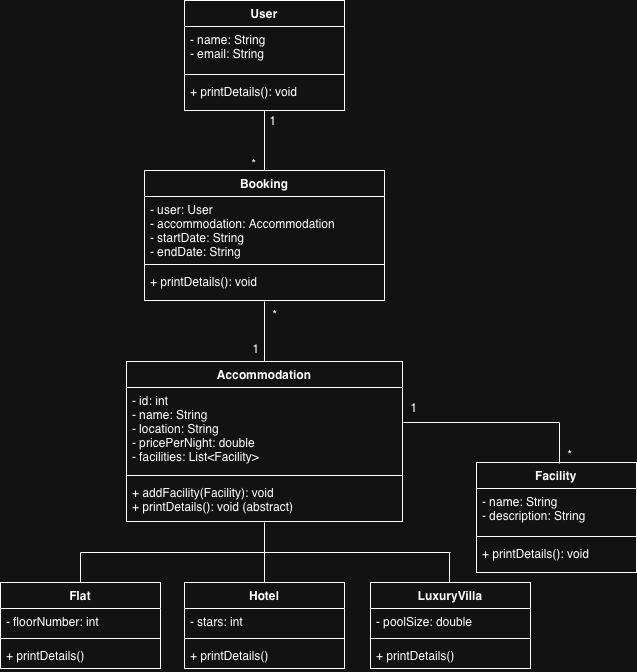

The diagram above was exported from draw.io. Its source (the exported page's mxGraphModel, read from the mxfile embedded in the PNG):
<mxGraphModel dx="1306" dy="538" grid="1" gridSize="10" guides="1" tooltips="1" connect="1" arrows="1" fold="1" page="1" pageScale="1" pageWidth="827" pageHeight="1169" math="0" shadow="0">
  <root>
    <mxCell id="0" />
    <mxCell id="1" parent="0" />
    <mxCell id="wfc6JSGY-ZOpt-wzlO4B-1" value="User" style="swimlane;fontStyle=1;align=center;verticalAlign=top;childLayout=stackLayout;horizontal=1;startSize=26;horizontalStack=0;resizeParent=1;resizeParentMax=0;resizeLast=0;collapsible=1;marginBottom=0;whiteSpace=wrap;html=1;" vertex="1" parent="1">
      <mxGeometry x="334" y="389" width="160" height="110" as="geometry">
        <mxRectangle x="160" y="500" width="70" height="30" as="alternateBounds" />
      </mxGeometry>
    </mxCell>
    <mxCell id="wfc6JSGY-ZOpt-wzlO4B-2" value="- name: String&lt;div&gt;- email: String&lt;/div&gt;&lt;div&gt;&lt;br&gt;&lt;/div&gt;" style="text;strokeColor=none;fillColor=none;align=left;verticalAlign=top;spacingLeft=4;spacingRight=4;overflow=hidden;rotatable=0;points=[[0,0.5],[1,0.5]];portConstraint=eastwest;whiteSpace=wrap;html=1;" vertex="1" parent="wfc6JSGY-ZOpt-wzlO4B-1">
      <mxGeometry y="26" width="160" height="44" as="geometry" />
    </mxCell>
    <mxCell id="wfc6JSGY-ZOpt-wzlO4B-3" value="" style="line;strokeWidth=1;fillColor=none;align=left;verticalAlign=middle;spacingTop=-1;spacingLeft=3;spacingRight=3;rotatable=0;labelPosition=right;points=[];portConstraint=eastwest;strokeColor=inherit;" vertex="1" parent="wfc6JSGY-ZOpt-wzlO4B-1">
      <mxGeometry y="70" width="160" height="8" as="geometry" />
    </mxCell>
    <mxCell id="wfc6JSGY-ZOpt-wzlO4B-4" value="&lt;div&gt;+ printDetails(): void&lt;/div&gt;&lt;div&gt;&lt;br&gt;&lt;/div&gt;" style="text;strokeColor=none;fillColor=none;align=left;verticalAlign=top;spacingLeft=4;spacingRight=4;overflow=hidden;rotatable=0;points=[[0,0.5],[1,0.5]];portConstraint=eastwest;whiteSpace=wrap;html=1;" vertex="1" parent="wfc6JSGY-ZOpt-wzlO4B-1">
      <mxGeometry y="78" width="160" height="32" as="geometry" />
    </mxCell>
    <mxCell id="wfc6JSGY-ZOpt-wzlO4B-5" value="Booking" style="swimlane;fontStyle=1;align=center;verticalAlign=top;childLayout=stackLayout;horizontal=1;startSize=26;horizontalStack=0;resizeParent=1;resizeParentMax=0;resizeLast=0;collapsible=1;marginBottom=0;whiteSpace=wrap;html=1;" vertex="1" parent="1">
      <mxGeometry x="294" y="559" width="240" height="130" as="geometry" />
    </mxCell>
    <mxCell id="wfc6JSGY-ZOpt-wzlO4B-6" value="- user: User&lt;div&gt;- accommodation: Accommodation&lt;/div&gt;&lt;div&gt;- startDate: String&lt;/div&gt;&lt;div&gt;- endDate: String&lt;/div&gt;" style="text;strokeColor=none;fillColor=none;align=left;verticalAlign=top;spacingLeft=4;spacingRight=4;overflow=hidden;rotatable=0;points=[[0,0.5],[1,0.5]];portConstraint=eastwest;whiteSpace=wrap;html=1;" vertex="1" parent="wfc6JSGY-ZOpt-wzlO4B-5">
      <mxGeometry y="26" width="240" height="64" as="geometry" />
    </mxCell>
    <mxCell id="wfc6JSGY-ZOpt-wzlO4B-7" value="" style="line;strokeWidth=1;fillColor=none;align=left;verticalAlign=middle;spacingTop=-1;spacingLeft=3;spacingRight=3;rotatable=0;labelPosition=right;points=[];portConstraint=eastwest;strokeColor=inherit;" vertex="1" parent="wfc6JSGY-ZOpt-wzlO4B-5">
      <mxGeometry y="90" width="240" height="8" as="geometry" />
    </mxCell>
    <mxCell id="wfc6JSGY-ZOpt-wzlO4B-8" value="&lt;div&gt;+ printDetails(): void&lt;br&gt;&lt;/div&gt;" style="text;strokeColor=none;fillColor=none;align=left;verticalAlign=top;spacingLeft=4;spacingRight=4;overflow=hidden;rotatable=0;points=[[0,0.5],[1,0.5]];portConstraint=eastwest;whiteSpace=wrap;html=1;" vertex="1" parent="wfc6JSGY-ZOpt-wzlO4B-5">
      <mxGeometry y="98" width="240" height="32" as="geometry" />
    </mxCell>
    <mxCell id="wfc6JSGY-ZOpt-wzlO4B-9" value="Accommodation" style="swimlane;fontStyle=1;align=center;verticalAlign=top;childLayout=stackLayout;horizontal=1;startSize=26;horizontalStack=0;resizeParent=1;resizeParentMax=0;resizeLast=0;collapsible=1;marginBottom=0;whiteSpace=wrap;html=1;" vertex="1" parent="1">
      <mxGeometry x="276" y="750" width="276" height="160" as="geometry" />
    </mxCell>
    <mxCell id="wfc6JSGY-ZOpt-wzlO4B-10" value="- id: int&lt;div&gt;- name: String&lt;/div&gt;&lt;div&gt;- location: String&lt;/div&gt;&lt;div&gt;- pricePerNight: double&lt;/div&gt;&lt;div&gt;- facilities: List&amp;lt;Facility&amp;gt;&lt;/div&gt;&lt;div&gt;&lt;br&gt;&lt;/div&gt;" style="text;strokeColor=none;fillColor=none;align=left;verticalAlign=top;spacingLeft=4;spacingRight=4;overflow=hidden;rotatable=0;points=[[0,0.5],[1,0.5]];portConstraint=eastwest;whiteSpace=wrap;html=1;" vertex="1" parent="wfc6JSGY-ZOpt-wzlO4B-9">
      <mxGeometry y="26" width="276" height="84" as="geometry" />
    </mxCell>
    <mxCell id="wfc6JSGY-ZOpt-wzlO4B-11" value="" style="line;strokeWidth=1;fillColor=none;align=left;verticalAlign=middle;spacingTop=-1;spacingLeft=3;spacingRight=3;rotatable=0;labelPosition=right;points=[];portConstraint=eastwest;strokeColor=inherit;" vertex="1" parent="wfc6JSGY-ZOpt-wzlO4B-9">
      <mxGeometry y="110" width="276" height="8" as="geometry" />
    </mxCell>
    <mxCell id="wfc6JSGY-ZOpt-wzlO4B-12" value="&lt;div&gt;+ addFacility(Facility): void&lt;br&gt;&lt;/div&gt;&lt;div&gt;+ printDetails(): void (abstract)&lt;br&gt;&lt;/div&gt;" style="text;strokeColor=none;fillColor=none;align=left;verticalAlign=top;spacingLeft=4;spacingRight=4;overflow=hidden;rotatable=0;points=[[0,0.5],[1,0.5]];portConstraint=eastwest;whiteSpace=wrap;html=1;" vertex="1" parent="wfc6JSGY-ZOpt-wzlO4B-9">
      <mxGeometry y="118" width="276" height="42" as="geometry" />
    </mxCell>
    <mxCell id="wfc6JSGY-ZOpt-wzlO4B-13" value="Flat" style="swimlane;fontStyle=1;align=center;verticalAlign=top;childLayout=stackLayout;horizontal=1;startSize=26;horizontalStack=0;resizeParent=1;resizeParentMax=0;resizeLast=0;collapsible=1;marginBottom=0;whiteSpace=wrap;html=1;" vertex="1" parent="1">
      <mxGeometry x="150" y="971" width="160" height="86" as="geometry" />
    </mxCell>
    <mxCell id="wfc6JSGY-ZOpt-wzlO4B-14" value="- floorNumber: int" style="text;strokeColor=none;fillColor=none;align=left;verticalAlign=top;spacingLeft=4;spacingRight=4;overflow=hidden;rotatable=0;points=[[0,0.5],[1,0.5]];portConstraint=eastwest;whiteSpace=wrap;html=1;" vertex="1" parent="wfc6JSGY-ZOpt-wzlO4B-13">
      <mxGeometry y="26" width="160" height="26" as="geometry" />
    </mxCell>
    <mxCell id="wfc6JSGY-ZOpt-wzlO4B-15" value="" style="line;strokeWidth=1;fillColor=none;align=left;verticalAlign=middle;spacingTop=-1;spacingLeft=3;spacingRight=3;rotatable=0;labelPosition=right;points=[];portConstraint=eastwest;strokeColor=inherit;" vertex="1" parent="wfc6JSGY-ZOpt-wzlO4B-13">
      <mxGeometry y="52" width="160" height="8" as="geometry" />
    </mxCell>
    <mxCell id="wfc6JSGY-ZOpt-wzlO4B-16" value="+ printDetails()" style="text;strokeColor=none;fillColor=none;align=left;verticalAlign=top;spacingLeft=4;spacingRight=4;overflow=hidden;rotatable=0;points=[[0,0.5],[1,0.5]];portConstraint=eastwest;whiteSpace=wrap;html=1;" vertex="1" parent="wfc6JSGY-ZOpt-wzlO4B-13">
      <mxGeometry y="60" width="160" height="26" as="geometry" />
    </mxCell>
    <mxCell id="wfc6JSGY-ZOpt-wzlO4B-21" value="LuxuryVilla" style="swimlane;fontStyle=1;align=center;verticalAlign=top;childLayout=stackLayout;horizontal=1;startSize=26;horizontalStack=0;resizeParent=1;resizeParentMax=0;resizeLast=0;collapsible=1;marginBottom=0;whiteSpace=wrap;html=1;" vertex="1" parent="1">
      <mxGeometry x="520" y="971" width="160" height="86" as="geometry" />
    </mxCell>
    <mxCell id="wfc6JSGY-ZOpt-wzlO4B-22" value="- poolSize: double" style="text;strokeColor=none;fillColor=none;align=left;verticalAlign=top;spacingLeft=4;spacingRight=4;overflow=hidden;rotatable=0;points=[[0,0.5],[1,0.5]];portConstraint=eastwest;whiteSpace=wrap;html=1;" vertex="1" parent="wfc6JSGY-ZOpt-wzlO4B-21">
      <mxGeometry y="26" width="160" height="26" as="geometry" />
    </mxCell>
    <mxCell id="wfc6JSGY-ZOpt-wzlO4B-23" value="" style="line;strokeWidth=1;fillColor=none;align=left;verticalAlign=middle;spacingTop=-1;spacingLeft=3;spacingRight=3;rotatable=0;labelPosition=right;points=[];portConstraint=eastwest;strokeColor=inherit;" vertex="1" parent="wfc6JSGY-ZOpt-wzlO4B-21">
      <mxGeometry y="52" width="160" height="8" as="geometry" />
    </mxCell>
    <mxCell id="wfc6JSGY-ZOpt-wzlO4B-24" value="+ printDetails()" style="text;strokeColor=none;fillColor=none;align=left;verticalAlign=top;spacingLeft=4;spacingRight=4;overflow=hidden;rotatable=0;points=[[0,0.5],[1,0.5]];portConstraint=eastwest;whiteSpace=wrap;html=1;" vertex="1" parent="wfc6JSGY-ZOpt-wzlO4B-21">
      <mxGeometry y="60" width="160" height="26" as="geometry" />
    </mxCell>
    <mxCell id="wfc6JSGY-ZOpt-wzlO4B-25" value="Facility" style="swimlane;fontStyle=1;align=center;verticalAlign=top;childLayout=stackLayout;horizontal=1;startSize=26;horizontalStack=0;resizeParent=1;resizeParentMax=0;resizeLast=0;collapsible=1;marginBottom=0;whiteSpace=wrap;html=1;" vertex="1" parent="1">
      <mxGeometry x="626" y="851" width="160" height="110" as="geometry" />
    </mxCell>
    <mxCell id="wfc6JSGY-ZOpt-wzlO4B-26" value="- name: String&lt;div&gt;- description: String&lt;/div&gt;" style="text;strokeColor=none;fillColor=none;align=left;verticalAlign=top;spacingLeft=4;spacingRight=4;overflow=hidden;rotatable=0;points=[[0,0.5],[1,0.5]];portConstraint=eastwest;whiteSpace=wrap;html=1;" vertex="1" parent="wfc6JSGY-ZOpt-wzlO4B-25">
      <mxGeometry y="26" width="160" height="44" as="geometry" />
    </mxCell>
    <mxCell id="wfc6JSGY-ZOpt-wzlO4B-27" value="" style="line;strokeWidth=1;fillColor=none;align=left;verticalAlign=middle;spacingTop=-1;spacingLeft=3;spacingRight=3;rotatable=0;labelPosition=right;points=[];portConstraint=eastwest;strokeColor=inherit;" vertex="1" parent="wfc6JSGY-ZOpt-wzlO4B-25">
      <mxGeometry y="70" width="160" height="8" as="geometry" />
    </mxCell>
    <mxCell id="wfc6JSGY-ZOpt-wzlO4B-28" value="+ printDetails(): void" style="text;strokeColor=none;fillColor=none;align=left;verticalAlign=top;spacingLeft=4;spacingRight=4;overflow=hidden;rotatable=0;points=[[0,0.5],[1,0.5]];portConstraint=eastwest;whiteSpace=wrap;html=1;" vertex="1" parent="wfc6JSGY-ZOpt-wzlO4B-25">
      <mxGeometry y="78" width="160" height="32" as="geometry" />
    </mxCell>
    <mxCell id="wfc6JSGY-ZOpt-wzlO4B-17" value="Hotel" style="swimlane;fontStyle=1;align=center;verticalAlign=top;childLayout=stackLayout;horizontal=1;startSize=26;horizontalStack=0;resizeParent=1;resizeParentMax=0;resizeLast=0;collapsible=1;marginBottom=0;whiteSpace=wrap;html=1;" vertex="1" parent="1">
      <mxGeometry x="334" y="971" width="160" height="86" as="geometry" />
    </mxCell>
    <mxCell id="wfc6JSGY-ZOpt-wzlO4B-18" value="- stars: int" style="text;strokeColor=none;fillColor=none;align=left;verticalAlign=top;spacingLeft=4;spacingRight=4;overflow=hidden;rotatable=0;points=[[0,0.5],[1,0.5]];portConstraint=eastwest;whiteSpace=wrap;html=1;" vertex="1" parent="wfc6JSGY-ZOpt-wzlO4B-17">
      <mxGeometry y="26" width="160" height="26" as="geometry" />
    </mxCell>
    <mxCell id="wfc6JSGY-ZOpt-wzlO4B-19" value="" style="line;strokeWidth=1;fillColor=none;align=left;verticalAlign=middle;spacingTop=-1;spacingLeft=3;spacingRight=3;rotatable=0;labelPosition=right;points=[];portConstraint=eastwest;strokeColor=inherit;" vertex="1" parent="wfc6JSGY-ZOpt-wzlO4B-17">
      <mxGeometry y="52" width="160" height="8" as="geometry" />
    </mxCell>
    <mxCell id="wfc6JSGY-ZOpt-wzlO4B-20" value="+ printDetails()" style="text;strokeColor=none;fillColor=none;align=left;verticalAlign=top;spacingLeft=4;spacingRight=4;overflow=hidden;rotatable=0;points=[[0,0.5],[1,0.5]];portConstraint=eastwest;whiteSpace=wrap;html=1;" vertex="1" parent="wfc6JSGY-ZOpt-wzlO4B-17">
      <mxGeometry y="60" width="160" height="26" as="geometry" />
    </mxCell>
    <mxCell id="wfc6JSGY-ZOpt-wzlO4B-39" value="" style="endArrow=none;html=1;rounded=0;exitX=0.5;exitY=0;exitDx=0;exitDy=0;entryX=0.5;entryY=1;entryDx=0;entryDy=0;entryPerimeter=0;" edge="1" parent="1" source="wfc6JSGY-ZOpt-wzlO4B-5" target="wfc6JSGY-ZOpt-wzlO4B-4">
      <mxGeometry width="50" height="50" relative="1" as="geometry">
        <mxPoint x="460" y="549" as="sourcePoint" />
        <mxPoint x="414" y="539" as="targetPoint" />
      </mxGeometry>
    </mxCell>
    <mxCell id="wfc6JSGY-ZOpt-wzlO4B-40" value="" style="endArrow=none;html=1;rounded=0;exitX=0.5;exitY=0;exitDx=0;exitDy=0;entryX=0.5;entryY=1;entryDx=0;entryDy=0;entryPerimeter=0;" edge="1" parent="1">
      <mxGeometry width="50" height="50" relative="1" as="geometry">
        <mxPoint x="414" y="750" as="sourcePoint" />
        <mxPoint x="414" y="690" as="targetPoint" />
      </mxGeometry>
    </mxCell>
    <mxCell id="wfc6JSGY-ZOpt-wzlO4B-41" value="" style="endArrow=none;html=1;rounded=0;exitX=0.5;exitY=0;exitDx=0;exitDy=0;entryX=0.5;entryY=1;entryDx=0;entryDy=0;entryPerimeter=0;" edge="1" parent="1">
      <mxGeometry width="50" height="50" relative="1" as="geometry">
        <mxPoint x="414" y="971" as="sourcePoint" />
        <mxPoint x="414" y="911" as="targetPoint" />
      </mxGeometry>
    </mxCell>
    <mxCell id="wfc6JSGY-ZOpt-wzlO4B-42" value="" style="endArrow=none;html=1;rounded=0;exitX=0.5;exitY=0;exitDx=0;exitDy=0;" edge="1" parent="1" source="wfc6JSGY-ZOpt-wzlO4B-13">
      <mxGeometry width="50" height="50" relative="1" as="geometry">
        <mxPoint x="330" y="1021" as="sourcePoint" />
        <mxPoint x="230" y="941" as="targetPoint" />
      </mxGeometry>
    </mxCell>
    <mxCell id="wfc6JSGY-ZOpt-wzlO4B-43" value="" style="endArrow=none;html=1;rounded=0;" edge="1" parent="1">
      <mxGeometry width="50" height="50" relative="1" as="geometry">
        <mxPoint x="600" y="941" as="sourcePoint" />
        <mxPoint x="230" y="941" as="targetPoint" />
      </mxGeometry>
    </mxCell>
    <mxCell id="wfc6JSGY-ZOpt-wzlO4B-44" value="" style="endArrow=none;html=1;rounded=0;exitX=0.5;exitY=0;exitDx=0;exitDy=0;" edge="1" parent="1">
      <mxGeometry width="50" height="50" relative="1" as="geometry">
        <mxPoint x="599" y="971" as="sourcePoint" />
        <mxPoint x="599" y="941" as="targetPoint" />
      </mxGeometry>
    </mxCell>
    <mxCell id="wfc6JSGY-ZOpt-wzlO4B-45" value="1" style="text;html=1;whiteSpace=wrap;strokeColor=none;fillColor=none;align=center;verticalAlign=middle;rounded=0;" vertex="1" parent="1">
      <mxGeometry x="393" y="494" width="60" height="30" as="geometry" />
    </mxCell>
    <mxCell id="wfc6JSGY-ZOpt-wzlO4B-46" value="*" style="text;html=1;whiteSpace=wrap;strokeColor=none;fillColor=none;align=center;verticalAlign=middle;rounded=0;" vertex="1" parent="1">
      <mxGeometry x="374" y="537" width="60" height="30" as="geometry" />
    </mxCell>
    <mxCell id="wfc6JSGY-ZOpt-wzlO4B-47" value="*" style="text;html=1;whiteSpace=wrap;strokeColor=none;fillColor=none;align=center;verticalAlign=middle;rounded=0;" vertex="1" parent="1">
      <mxGeometry x="395" y="688" width="60" height="30" as="geometry" />
    </mxCell>
    <mxCell id="wfc6JSGY-ZOpt-wzlO4B-48" value="1" style="text;html=1;whiteSpace=wrap;strokeColor=none;fillColor=none;align=center;verticalAlign=middle;rounded=0;" vertex="1" parent="1">
      <mxGeometry x="376" y="722" width="60" height="30" as="geometry" />
    </mxCell>
    <mxCell id="wfc6JSGY-ZOpt-wzlO4B-49" value="" style="endArrow=none;html=1;rounded=0;entryX=0.5;entryY=0;entryDx=0;entryDy=0;" edge="1" parent="1">
      <mxGeometry width="50" height="50" relative="1" as="geometry">
        <mxPoint x="709" y="811" as="sourcePoint" />
        <mxPoint x="709" y="852" as="targetPoint" />
      </mxGeometry>
    </mxCell>
    <mxCell id="wfc6JSGY-ZOpt-wzlO4B-50" value="" style="endArrow=none;html=1;rounded=0;exitX=1;exitY=0.5;exitDx=0;exitDy=0;" edge="1" parent="1">
      <mxGeometry width="50" height="50" relative="1" as="geometry">
        <mxPoint x="553" y="811" as="sourcePoint" />
        <mxPoint x="709" y="811" as="targetPoint" />
      </mxGeometry>
    </mxCell>
    <mxCell id="wfc6JSGY-ZOpt-wzlO4B-51" value="*" style="text;html=1;whiteSpace=wrap;strokeColor=none;fillColor=none;align=center;verticalAlign=middle;rounded=0;" vertex="1" parent="1">
      <mxGeometry x="690" y="828" width="60" height="30" as="geometry" />
    </mxCell>
    <mxCell id="wfc6JSGY-ZOpt-wzlO4B-52" value="1" style="text;html=1;whiteSpace=wrap;strokeColor=none;fillColor=none;align=center;verticalAlign=middle;rounded=0;" vertex="1" parent="1">
      <mxGeometry x="534" y="781" width="60" height="30" as="geometry" />
    </mxCell>
  </root>
</mxGraphModel>